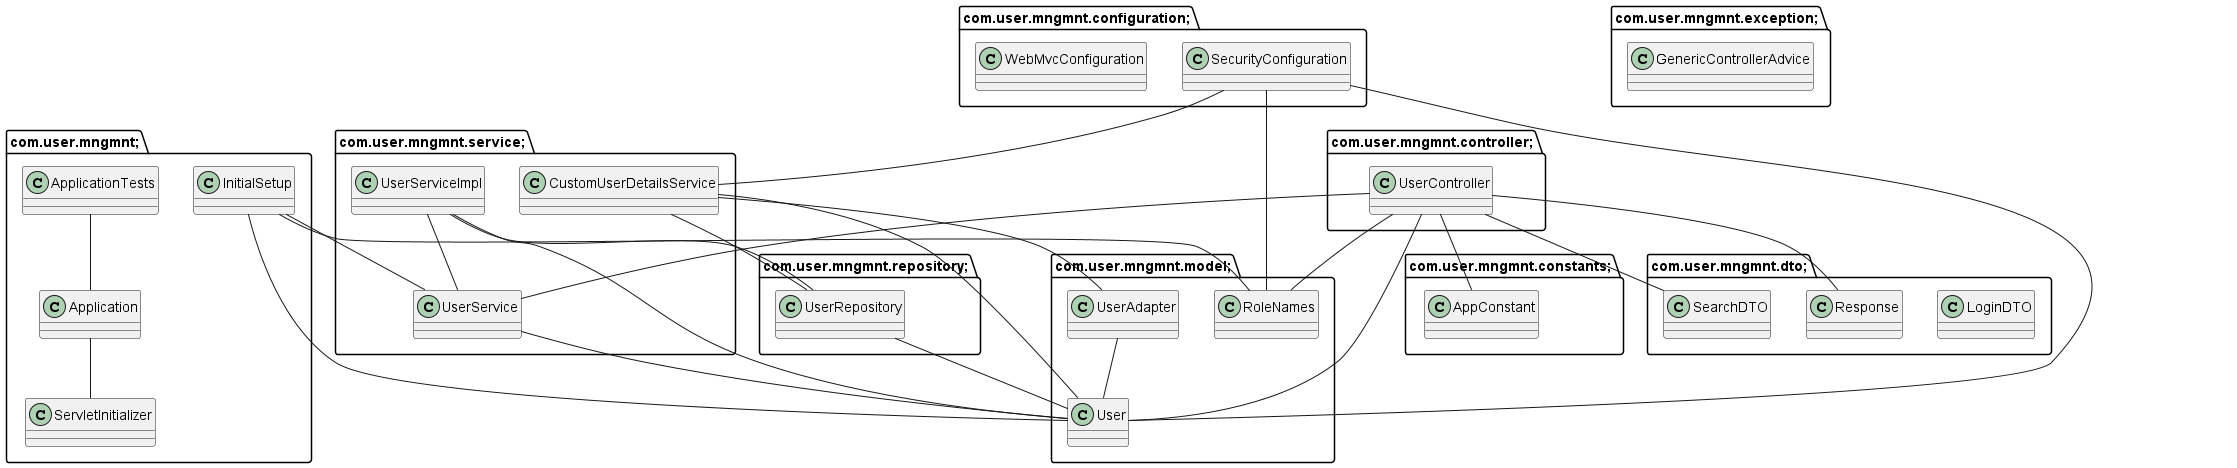

The diagram above was rendered by PlantUML. Its source (embedded in the PNG):
@startuml
package com.user.mngmnt; {
class Application {
}

class InitialSetup {
}

class ServletInitializer {
}

class ApplicationTests {
}

}

package com.user.mngmnt.configuration; {
class SecurityConfiguration {
}

class WebMvcConfiguration {
}

}

package com.user.mngmnt.constants; {
class AppConstant {
}

}

package com.user.mngmnt.controller; {
class UserController {
}

}

package com.user.mngmnt.dto; {
class LoginDTO {
}

class Response {
}

class SearchDTO {
}

}

package com.user.mngmnt.exception; {
class GenericControllerAdvice {
}

}

package com.user.mngmnt.model; {
class RoleNames {
}

class User {
}

class UserAdapter {
}

}

package com.user.mngmnt.repository; {
class UserRepository {
}

}

package com.user.mngmnt.service; {
class CustomUserDetailsService {
}

class UserService {
}

class UserServiceImpl {
}

}

Application -- ServletInitializer
SecurityConfiguration -- RoleNames
SecurityConfiguration -- User
SecurityConfiguration -- CustomUserDetailsService
UserController -- AppConstant
UserController -- Response
UserController -- SearchDTO
UserController -- RoleNames
UserController -- User
UserController -- UserService
InitialSetup -- RoleNames
InitialSetup -- User
InitialSetup -- UserService
UserAdapter -- User
UserRepository -- User
CustomUserDetailsService -- User
CustomUserDetailsService -- UserAdapter
CustomUserDetailsService -- UserRepository
UserService -- User
UserServiceImpl -- User
UserServiceImpl -- UserRepository
UserServiceImpl -- UserService
ApplicationTests -- Application
@enduml